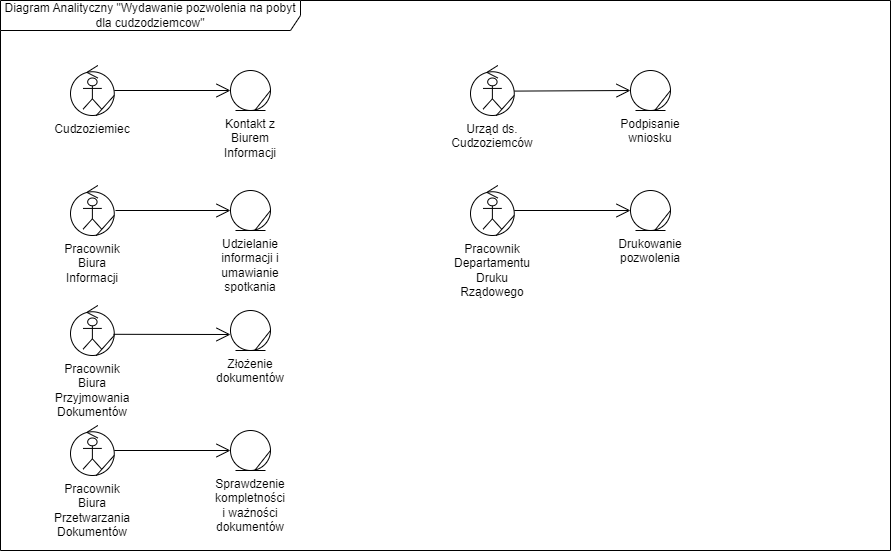

The diagram above was exported from draw.io. Its source (the exported page's mxGraphModel, read from the mxfile embedded in the PNG):
<mxGraphModel dx="1236" dy="566" grid="1" gridSize="10" guides="1" tooltips="1" connect="1" arrows="1" fold="1" page="1" pageScale="1" pageWidth="827" pageHeight="1169" math="0" shadow="0">
  <root>
    <mxCell id="0" />
    <mxCell id="1" parent="0" />
    <mxCell id="UFgKWIeexb903Hb56jta-60" value="Diagram Analityczny &quot;Wydawanie pozwolenia na pobyt dla cudzodziemcow&quot;" style="shape=umlFrame;whiteSpace=wrap;html=1;fillColor=#FFFFFF;width=300;height=30;" vertex="1" parent="1">
      <mxGeometry x="10" y="290" width="890" height="550" as="geometry" />
    </mxCell>
    <mxCell id="UFgKWIeexb903Hb56jta-61" value="" style="group" vertex="1" connectable="0" parent="1">
      <mxGeometry x="80" y="355" width="43.75" height="50" as="geometry" />
    </mxCell>
    <mxCell id="UFgKWIeexb903Hb56jta-62" value="Cudzoziemiec" style="ellipse;shape=umlControl;whiteSpace=wrap;html=1;fillColor=#FFFFFF;labelPosition=center;verticalLabelPosition=bottom;align=center;verticalAlign=top;" vertex="1" parent="UFgKWIeexb903Hb56jta-61">
      <mxGeometry width="43.75" height="50" as="geometry" />
    </mxCell>
    <mxCell id="UFgKWIeexb903Hb56jta-63" value="" style="shape=umlActor;verticalLabelPosition=bottom;labelBackgroundColor=#ffffff;verticalAlign=top;fillColor=#FFFFFF;html=1;" vertex="1" parent="UFgKWIeexb903Hb56jta-61">
      <mxGeometry x="12.5" y="12.5" width="18.75" height="31.25" as="geometry" />
    </mxCell>
    <mxCell id="UFgKWIeexb903Hb56jta-64" value="" style="endArrow=none;html=1;exitX=0.586;exitY=1.003;exitDx=0;exitDy=0;exitPerimeter=0;entryX=1;entryY=0.598;entryDx=0;entryDy=0;entryPerimeter=0;" edge="1" parent="UFgKWIeexb903Hb56jta-61" source="UFgKWIeexb903Hb56jta-62" target="UFgKWIeexb903Hb56jta-62">
      <mxGeometry width="50" height="50" relative="1" as="geometry">
        <mxPoint x="90" y="70" as="sourcePoint" />
        <mxPoint x="140" y="20" as="targetPoint" />
      </mxGeometry>
    </mxCell>
    <mxCell id="UFgKWIeexb903Hb56jta-65" value="" style="group" vertex="1" connectable="0" parent="1">
      <mxGeometry x="240" y="360" width="40" height="40" as="geometry" />
    </mxCell>
    <mxCell id="UFgKWIeexb903Hb56jta-66" value="Kontakt z Biurem Informacji" style="ellipse;shape=umlEntity;whiteSpace=wrap;html=1;fillColor=#FFFFFF;labelPosition=center;verticalLabelPosition=bottom;align=center;verticalAlign=top;" vertex="1" parent="UFgKWIeexb903Hb56jta-65">
      <mxGeometry width="40" height="40" as="geometry" />
    </mxCell>
    <mxCell id="UFgKWIeexb903Hb56jta-67" value="" style="endArrow=none;html=1;exitX=0.614;exitY=0.989;exitDx=0;exitDy=0;exitPerimeter=0;entryX=1;entryY=0.5;entryDx=0;entryDy=0;" edge="1" parent="UFgKWIeexb903Hb56jta-65" source="UFgKWIeexb903Hb56jta-66" target="UFgKWIeexb903Hb56jta-66">
      <mxGeometry width="50" height="50" relative="1" as="geometry">
        <mxPoint x="108.12" y="90" as="sourcePoint" />
        <mxPoint x="158.12" y="40" as="targetPoint" />
      </mxGeometry>
    </mxCell>
    <mxCell id="UFgKWIeexb903Hb56jta-68" value="" style="endArrow=open;endFill=1;endSize=12;html=1;entryX=0;entryY=0.5;entryDx=0;entryDy=0;" edge="1" parent="1" source="UFgKWIeexb903Hb56jta-62" target="UFgKWIeexb903Hb56jta-66">
      <mxGeometry width="160" relative="1" as="geometry">
        <mxPoint x="130" y="375" as="sourcePoint" />
        <mxPoint x="280" y="450" as="targetPoint" />
      </mxGeometry>
    </mxCell>
    <mxCell id="UFgKWIeexb903Hb56jta-70" value="" style="group" vertex="1" connectable="0" parent="1">
      <mxGeometry x="80" y="475" width="43.75" height="50" as="geometry" />
    </mxCell>
    <mxCell id="UFgKWIeexb903Hb56jta-71" value="Pracownik Biura Informacji" style="ellipse;shape=umlControl;whiteSpace=wrap;html=1;fillColor=#FFFFFF;labelPosition=center;verticalLabelPosition=bottom;align=center;verticalAlign=top;" vertex="1" parent="UFgKWIeexb903Hb56jta-70">
      <mxGeometry width="43.75" height="50" as="geometry" />
    </mxCell>
    <mxCell id="UFgKWIeexb903Hb56jta-72" value="" style="shape=umlActor;verticalLabelPosition=bottom;labelBackgroundColor=#ffffff;verticalAlign=top;fillColor=#FFFFFF;html=1;" vertex="1" parent="UFgKWIeexb903Hb56jta-70">
      <mxGeometry x="12.5" y="12.5" width="18.75" height="31.25" as="geometry" />
    </mxCell>
    <mxCell id="UFgKWIeexb903Hb56jta-73" value="" style="endArrow=none;html=1;exitX=0.586;exitY=1.003;exitDx=0;exitDy=0;exitPerimeter=0;entryX=1;entryY=0.598;entryDx=0;entryDy=0;entryPerimeter=0;" edge="1" parent="UFgKWIeexb903Hb56jta-70" source="UFgKWIeexb903Hb56jta-71" target="UFgKWIeexb903Hb56jta-71">
      <mxGeometry width="50" height="50" relative="1" as="geometry">
        <mxPoint x="90" y="70" as="sourcePoint" />
        <mxPoint x="140" y="20" as="targetPoint" />
      </mxGeometry>
    </mxCell>
    <mxCell id="UFgKWIeexb903Hb56jta-74" value="" style="group" vertex="1" connectable="0" parent="1">
      <mxGeometry x="480" y="355" width="43.75" height="50" as="geometry" />
    </mxCell>
    <mxCell id="UFgKWIeexb903Hb56jta-75" value="Urząd ds. Cudzoziemców" style="ellipse;shape=umlControl;whiteSpace=wrap;html=1;fillColor=#FFFFFF;labelPosition=center;verticalLabelPosition=bottom;align=center;verticalAlign=top;" vertex="1" parent="UFgKWIeexb903Hb56jta-74">
      <mxGeometry width="43.75" height="50" as="geometry" />
    </mxCell>
    <mxCell id="UFgKWIeexb903Hb56jta-76" value="" style="shape=umlActor;verticalLabelPosition=bottom;labelBackgroundColor=#ffffff;verticalAlign=top;fillColor=#FFFFFF;html=1;" vertex="1" parent="UFgKWIeexb903Hb56jta-74">
      <mxGeometry x="12.5" y="12.5" width="18.75" height="31.25" as="geometry" />
    </mxCell>
    <mxCell id="UFgKWIeexb903Hb56jta-77" value="" style="endArrow=none;html=1;exitX=0.586;exitY=1.003;exitDx=0;exitDy=0;exitPerimeter=0;entryX=1;entryY=0.598;entryDx=0;entryDy=0;entryPerimeter=0;" edge="1" parent="UFgKWIeexb903Hb56jta-74" source="UFgKWIeexb903Hb56jta-75" target="UFgKWIeexb903Hb56jta-75">
      <mxGeometry width="50" height="50" relative="1" as="geometry">
        <mxPoint x="90" y="70" as="sourcePoint" />
        <mxPoint x="140" y="20" as="targetPoint" />
      </mxGeometry>
    </mxCell>
    <mxCell id="UFgKWIeexb903Hb56jta-78" value="" style="group" vertex="1" connectable="0" parent="1">
      <mxGeometry x="80" y="715" width="43.75" height="50" as="geometry" />
    </mxCell>
    <mxCell id="UFgKWIeexb903Hb56jta-79" value="Pracownik Biura Przetwarzania Dokumentów" style="ellipse;shape=umlControl;whiteSpace=wrap;html=1;fillColor=#FFFFFF;labelPosition=center;verticalLabelPosition=bottom;align=center;verticalAlign=top;" vertex="1" parent="UFgKWIeexb903Hb56jta-78">
      <mxGeometry width="43.75" height="50" as="geometry" />
    </mxCell>
    <mxCell id="UFgKWIeexb903Hb56jta-80" value="" style="shape=umlActor;verticalLabelPosition=bottom;labelBackgroundColor=#ffffff;verticalAlign=top;fillColor=#FFFFFF;html=1;" vertex="1" parent="UFgKWIeexb903Hb56jta-78">
      <mxGeometry x="12.5" y="12.5" width="18.75" height="31.25" as="geometry" />
    </mxCell>
    <mxCell id="UFgKWIeexb903Hb56jta-81" value="" style="endArrow=none;html=1;exitX=0.586;exitY=1.003;exitDx=0;exitDy=0;exitPerimeter=0;entryX=1;entryY=0.598;entryDx=0;entryDy=0;entryPerimeter=0;" edge="1" parent="UFgKWIeexb903Hb56jta-78" source="UFgKWIeexb903Hb56jta-79" target="UFgKWIeexb903Hb56jta-79">
      <mxGeometry width="50" height="50" relative="1" as="geometry">
        <mxPoint x="90" y="70" as="sourcePoint" />
        <mxPoint x="140" y="20" as="targetPoint" />
      </mxGeometry>
    </mxCell>
    <mxCell id="UFgKWIeexb903Hb56jta-82" value="" style="group" vertex="1" connectable="0" parent="1">
      <mxGeometry x="80" y="595" width="43.75" height="50" as="geometry" />
    </mxCell>
    <mxCell id="UFgKWIeexb903Hb56jta-83" value="Pracownik Biura Przyjmowania Dokumentów" style="ellipse;shape=umlControl;whiteSpace=wrap;html=1;fillColor=#FFFFFF;labelPosition=center;verticalLabelPosition=bottom;align=center;verticalAlign=top;" vertex="1" parent="UFgKWIeexb903Hb56jta-82">
      <mxGeometry width="43.75" height="50" as="geometry" />
    </mxCell>
    <mxCell id="UFgKWIeexb903Hb56jta-84" value="" style="shape=umlActor;verticalLabelPosition=bottom;labelBackgroundColor=#ffffff;verticalAlign=top;fillColor=#FFFFFF;html=1;" vertex="1" parent="UFgKWIeexb903Hb56jta-82">
      <mxGeometry x="12.5" y="12.5" width="18.75" height="31.25" as="geometry" />
    </mxCell>
    <mxCell id="UFgKWIeexb903Hb56jta-85" value="" style="endArrow=none;html=1;exitX=0.586;exitY=1.003;exitDx=0;exitDy=0;exitPerimeter=0;entryX=1;entryY=0.598;entryDx=0;entryDy=0;entryPerimeter=0;" edge="1" parent="UFgKWIeexb903Hb56jta-82" source="UFgKWIeexb903Hb56jta-83" target="UFgKWIeexb903Hb56jta-83">
      <mxGeometry width="50" height="50" relative="1" as="geometry">
        <mxPoint x="90" y="70" as="sourcePoint" />
        <mxPoint x="140" y="20" as="targetPoint" />
      </mxGeometry>
    </mxCell>
    <mxCell id="UFgKWIeexb903Hb56jta-86" value="" style="group" vertex="1" connectable="0" parent="1">
      <mxGeometry x="240" y="480" width="40" height="40" as="geometry" />
    </mxCell>
    <mxCell id="UFgKWIeexb903Hb56jta-87" value="Udzielanie informacji i umawianie spotkania" style="ellipse;shape=umlEntity;whiteSpace=wrap;html=1;fillColor=#FFFFFF;labelPosition=center;verticalLabelPosition=bottom;align=center;verticalAlign=top;" vertex="1" parent="UFgKWIeexb903Hb56jta-86">
      <mxGeometry width="40" height="40" as="geometry" />
    </mxCell>
    <mxCell id="UFgKWIeexb903Hb56jta-88" value="" style="endArrow=none;html=1;exitX=0.614;exitY=0.989;exitDx=0;exitDy=0;exitPerimeter=0;entryX=1;entryY=0.5;entryDx=0;entryDy=0;" edge="1" parent="UFgKWIeexb903Hb56jta-86" source="UFgKWIeexb903Hb56jta-87" target="UFgKWIeexb903Hb56jta-87">
      <mxGeometry width="50" height="50" relative="1" as="geometry">
        <mxPoint x="108.12" y="90" as="sourcePoint" />
        <mxPoint x="158.12" y="40" as="targetPoint" />
      </mxGeometry>
    </mxCell>
    <mxCell id="UFgKWIeexb903Hb56jta-89" value="" style="group" vertex="1" connectable="0" parent="1">
      <mxGeometry x="240" y="600" width="40" height="40" as="geometry" />
    </mxCell>
    <mxCell id="UFgKWIeexb903Hb56jta-90" value="Złożenie dokumentów" style="ellipse;shape=umlEntity;whiteSpace=wrap;html=1;fillColor=#FFFFFF;labelPosition=center;verticalLabelPosition=bottom;align=center;verticalAlign=top;" vertex="1" parent="UFgKWIeexb903Hb56jta-89">
      <mxGeometry width="40" height="40" as="geometry" />
    </mxCell>
    <mxCell id="UFgKWIeexb903Hb56jta-91" value="" style="endArrow=none;html=1;exitX=0.614;exitY=0.989;exitDx=0;exitDy=0;exitPerimeter=0;entryX=1;entryY=0.5;entryDx=0;entryDy=0;" edge="1" parent="UFgKWIeexb903Hb56jta-89" source="UFgKWIeexb903Hb56jta-90" target="UFgKWIeexb903Hb56jta-90">
      <mxGeometry width="50" height="50" relative="1" as="geometry">
        <mxPoint x="108.12" y="90" as="sourcePoint" />
        <mxPoint x="158.12" y="40" as="targetPoint" />
      </mxGeometry>
    </mxCell>
    <mxCell id="UFgKWIeexb903Hb56jta-92" value="" style="group" vertex="1" connectable="0" parent="1">
      <mxGeometry x="240" y="720" width="40" height="40" as="geometry" />
    </mxCell>
    <mxCell id="UFgKWIeexb903Hb56jta-93" value="Sprawdzenie kompletności i ważności dokumentów" style="ellipse;shape=umlEntity;whiteSpace=wrap;html=1;fillColor=#FFFFFF;labelPosition=center;verticalLabelPosition=bottom;align=center;verticalAlign=top;" vertex="1" parent="UFgKWIeexb903Hb56jta-92">
      <mxGeometry width="40" height="40" as="geometry" />
    </mxCell>
    <mxCell id="UFgKWIeexb903Hb56jta-94" value="" style="endArrow=none;html=1;exitX=0.614;exitY=0.989;exitDx=0;exitDy=0;exitPerimeter=0;entryX=1;entryY=0.5;entryDx=0;entryDy=0;" edge="1" parent="UFgKWIeexb903Hb56jta-92" source="UFgKWIeexb903Hb56jta-93" target="UFgKWIeexb903Hb56jta-93">
      <mxGeometry width="50" height="50" relative="1" as="geometry">
        <mxPoint x="108.12" y="90" as="sourcePoint" />
        <mxPoint x="158.12" y="40" as="targetPoint" />
      </mxGeometry>
    </mxCell>
    <mxCell id="UFgKWIeexb903Hb56jta-95" value="" style="endArrow=open;endFill=1;endSize=12;html=1;exitX=0.983;exitY=0.576;exitDx=0;exitDy=0;exitPerimeter=0;" edge="1" parent="1" source="UFgKWIeexb903Hb56jta-83">
      <mxGeometry width="160" relative="1" as="geometry">
        <mxPoint x="124" y="584" as="sourcePoint" />
        <mxPoint x="240" y="624" as="targetPoint" />
      </mxGeometry>
    </mxCell>
    <mxCell id="UFgKWIeexb903Hb56jta-96" value="" style="endArrow=open;endFill=1;endSize=12;html=1;entryX=0;entryY=0.5;entryDx=0;entryDy=0;" edge="1" parent="1" source="UFgKWIeexb903Hb56jta-79" target="UFgKWIeexb903Hb56jta-93">
      <mxGeometry width="160" relative="1" as="geometry">
        <mxPoint x="140" y="700" as="sourcePoint" />
        <mxPoint x="256" y="700" as="targetPoint" />
      </mxGeometry>
    </mxCell>
    <mxCell id="UFgKWIeexb903Hb56jta-97" value="" style="endArrow=open;endFill=1;endSize=12;html=1;entryX=0;entryY=0.5;entryDx=0;entryDy=0;" edge="1" parent="1" target="UFgKWIeexb903Hb56jta-87">
      <mxGeometry width="160" relative="1" as="geometry">
        <mxPoint x="125" y="500" as="sourcePoint" />
        <mxPoint x="240" y="500" as="targetPoint" />
      </mxGeometry>
    </mxCell>
    <mxCell id="UFgKWIeexb903Hb56jta-104" value="" style="group" vertex="1" connectable="0" parent="1">
      <mxGeometry x="480" y="475" width="43.75" height="50" as="geometry" />
    </mxCell>
    <mxCell id="UFgKWIeexb903Hb56jta-105" value="Pracownik Departamentu Druku Rządowego" style="ellipse;shape=umlControl;whiteSpace=wrap;html=1;fillColor=#FFFFFF;labelPosition=center;verticalLabelPosition=bottom;align=center;verticalAlign=top;" vertex="1" parent="UFgKWIeexb903Hb56jta-104">
      <mxGeometry width="43.75" height="50" as="geometry" />
    </mxCell>
    <mxCell id="UFgKWIeexb903Hb56jta-106" value="" style="shape=umlActor;verticalLabelPosition=bottom;labelBackgroundColor=#ffffff;verticalAlign=top;fillColor=#FFFFFF;html=1;" vertex="1" parent="UFgKWIeexb903Hb56jta-104">
      <mxGeometry x="12.5" y="12.5" width="18.75" height="31.25" as="geometry" />
    </mxCell>
    <mxCell id="UFgKWIeexb903Hb56jta-107" value="" style="endArrow=none;html=1;exitX=0.586;exitY=1.003;exitDx=0;exitDy=0;exitPerimeter=0;entryX=1;entryY=0.598;entryDx=0;entryDy=0;entryPerimeter=0;" edge="1" parent="UFgKWIeexb903Hb56jta-104" source="UFgKWIeexb903Hb56jta-105" target="UFgKWIeexb903Hb56jta-105">
      <mxGeometry width="50" height="50" relative="1" as="geometry">
        <mxPoint x="90" y="70" as="sourcePoint" />
        <mxPoint x="140" y="20" as="targetPoint" />
      </mxGeometry>
    </mxCell>
    <mxCell id="UFgKWIeexb903Hb56jta-110" value="" style="group" vertex="1" connectable="0" parent="1">
      <mxGeometry x="640" y="360" width="40" height="40" as="geometry" />
    </mxCell>
    <mxCell id="UFgKWIeexb903Hb56jta-111" value="Podpisanie wniosku" style="ellipse;shape=umlEntity;whiteSpace=wrap;html=1;fillColor=#FFFFFF;labelPosition=center;verticalLabelPosition=bottom;align=center;verticalAlign=top;" vertex="1" parent="UFgKWIeexb903Hb56jta-110">
      <mxGeometry width="40" height="40" as="geometry" />
    </mxCell>
    <mxCell id="UFgKWIeexb903Hb56jta-112" value="" style="endArrow=none;html=1;exitX=0.614;exitY=0.989;exitDx=0;exitDy=0;exitPerimeter=0;entryX=1;entryY=0.5;entryDx=0;entryDy=0;" edge="1" parent="UFgKWIeexb903Hb56jta-110" source="UFgKWIeexb903Hb56jta-111" target="UFgKWIeexb903Hb56jta-111">
      <mxGeometry width="50" height="50" relative="1" as="geometry">
        <mxPoint x="108.12" y="90" as="sourcePoint" />
        <mxPoint x="158.12" y="40" as="targetPoint" />
      </mxGeometry>
    </mxCell>
    <mxCell id="UFgKWIeexb903Hb56jta-113" value="" style="group" vertex="1" connectable="0" parent="1">
      <mxGeometry x="640" y="480" width="40" height="40" as="geometry" />
    </mxCell>
    <mxCell id="UFgKWIeexb903Hb56jta-114" value="Drukowanie pozwolenia" style="ellipse;shape=umlEntity;whiteSpace=wrap;html=1;fillColor=#FFFFFF;labelPosition=center;verticalLabelPosition=bottom;align=center;verticalAlign=top;" vertex="1" parent="UFgKWIeexb903Hb56jta-113">
      <mxGeometry width="40" height="40" as="geometry" />
    </mxCell>
    <mxCell id="UFgKWIeexb903Hb56jta-115" value="" style="endArrow=none;html=1;exitX=0.614;exitY=0.989;exitDx=0;exitDy=0;exitPerimeter=0;entryX=1;entryY=0.5;entryDx=0;entryDy=0;" edge="1" parent="UFgKWIeexb903Hb56jta-113" source="UFgKWIeexb903Hb56jta-114" target="UFgKWIeexb903Hb56jta-114">
      <mxGeometry width="50" height="50" relative="1" as="geometry">
        <mxPoint x="108.12" y="90" as="sourcePoint" />
        <mxPoint x="158.12" y="40" as="targetPoint" />
      </mxGeometry>
    </mxCell>
    <mxCell id="UFgKWIeexb903Hb56jta-116" value="" style="endArrow=open;endFill=1;endSize=12;html=1;entryX=0;entryY=0.5;entryDx=0;entryDy=0;exitX=1.001;exitY=0.512;exitDx=0;exitDy=0;exitPerimeter=0;" edge="1" parent="1" source="UFgKWIeexb903Hb56jta-75" target="UFgKWIeexb903Hb56jta-111">
      <mxGeometry width="160" relative="1" as="geometry">
        <mxPoint x="524" y="379.5" as="sourcePoint" />
        <mxPoint x="640" y="379.5" as="targetPoint" />
      </mxGeometry>
    </mxCell>
    <mxCell id="UFgKWIeexb903Hb56jta-118" value="" style="endArrow=open;endFill=1;endSize=12;html=1;entryX=0;entryY=0.5;entryDx=0;entryDy=0;" edge="1" parent="1" source="UFgKWIeexb903Hb56jta-105" target="UFgKWIeexb903Hb56jta-114">
      <mxGeometry width="160" relative="1" as="geometry">
        <mxPoint x="522" y="500" as="sourcePoint" />
        <mxPoint x="639.75" y="499.5" as="targetPoint" />
      </mxGeometry>
    </mxCell>
  </root>
</mxGraphModel>